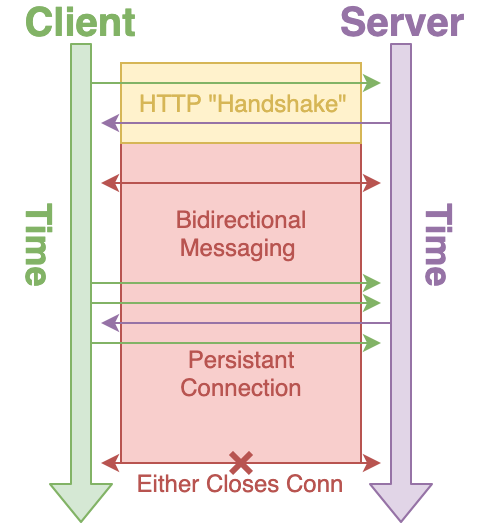

The diagram above was exported from draw.io. Its source (the exported page's mxGraphModel, read from the mxfile embedded in the PNG):
<mxGraphModel dx="498" dy="329" grid="1" gridSize="10" guides="1" tooltips="1" connect="1" arrows="1" fold="1" page="1" pageScale="1" pageWidth="850" pageHeight="1100" math="0" shadow="0">
  <root>
    <mxCell id="0" />
    <mxCell id="1" parent="0" />
    <mxCell id="GPx0Rao75SHK5_y47L6I-9" value="&lt;font color=&quot;#b85450&quot;&gt;Bidirectional Messaging&amp;nbsp;&lt;br&gt;&lt;br&gt;&lt;br&gt;&lt;br&gt;Persistant&lt;br&gt;Connection&lt;/font&gt;&lt;br&gt;" style="rounded=0;whiteSpace=wrap;html=1;fillColor=#f8cecc;strokeColor=#b85450;" vertex="1" parent="1">
      <mxGeometry x="100" y="170" width="120" height="160" as="geometry" />
    </mxCell>
    <mxCell id="GPx0Rao75SHK5_y47L6I-6" value="&lt;font color=&quot;#d6b656&quot;&gt;HTTP &quot;Handshake&quot;&lt;/font&gt;" style="rounded=0;whiteSpace=wrap;html=1;fillColor=#fff2cc;strokeColor=#d6b656;" vertex="1" parent="1">
      <mxGeometry x="100" y="130" width="120" height="40" as="geometry" />
    </mxCell>
    <mxCell id="GPx0Rao75SHK5_y47L6I-4" value="" style="endArrow=classic;html=1;fillColor=#e1d5e7;strokeColor=#9673a6;" edge="1" parent="1">
      <mxGeometry width="50" height="50" relative="1" as="geometry">
        <mxPoint x="240" y="160" as="sourcePoint" />
        <mxPoint x="90" y="160" as="targetPoint" />
      </mxGeometry>
    </mxCell>
    <mxCell id="GPx0Rao75SHK5_y47L6I-7" value="" style="endArrow=classic;html=1;fillColor=#d5e8d4;strokeColor=#82b366;" edge="1" parent="1">
      <mxGeometry width="50" height="50" relative="1" as="geometry">
        <mxPoint x="80" y="140" as="sourcePoint" />
        <mxPoint x="230" y="140" as="targetPoint" />
      </mxGeometry>
    </mxCell>
    <mxCell id="GPx0Rao75SHK5_y47L6I-10" value="" style="endArrow=classic;startArrow=classic;html=1;fillColor=#f8cecc;strokeColor=#b85450;" edge="1" parent="1">
      <mxGeometry width="50" height="50" relative="1" as="geometry">
        <mxPoint x="90" y="190" as="sourcePoint" />
        <mxPoint x="230" y="190" as="targetPoint" />
      </mxGeometry>
    </mxCell>
    <mxCell id="GPx0Rao75SHK5_y47L6I-11" value="" style="endArrow=classic;startArrow=classic;html=1;fillColor=#f8cecc;strokeColor=#b85450;" edge="1" parent="1">
      <mxGeometry width="50" height="50" relative="1" as="geometry">
        <mxPoint x="90" y="330" as="sourcePoint" />
        <mxPoint x="230" y="330" as="targetPoint" />
      </mxGeometry>
    </mxCell>
    <mxCell id="GPx0Rao75SHK5_y47L6I-12" value="&lt;font color=&quot;#b85450&quot;&gt;Either Closes Conn&lt;/font&gt;&lt;br&gt;" style="text;html=1;strokeColor=none;fillColor=none;align=center;verticalAlign=middle;whiteSpace=wrap;rounded=0;" vertex="1" parent="1">
      <mxGeometry x="90" y="330" width="140" height="20" as="geometry" />
    </mxCell>
    <mxCell id="GPx0Rao75SHK5_y47L6I-16" value="" style="endArrow=classic;html=1;strokeColor=#82b366;fillColor=#d5e8d4;" edge="1" parent="1">
      <mxGeometry width="50" height="50" relative="1" as="geometry">
        <mxPoint x="80" y="250" as="sourcePoint" />
        <mxPoint x="230" y="250" as="targetPoint" />
      </mxGeometry>
    </mxCell>
    <mxCell id="GPx0Rao75SHK5_y47L6I-17" value="" style="endArrow=classic;html=1;strokeColor=#9673a6;fillColor=#e1d5e7;" edge="1" parent="1">
      <mxGeometry width="50" height="50" relative="1" as="geometry">
        <mxPoint x="240" y="260" as="sourcePoint" />
        <mxPoint x="90" y="260" as="targetPoint" />
      </mxGeometry>
    </mxCell>
    <mxCell id="GPx0Rao75SHK5_y47L6I-18" value="" style="endArrow=classic;html=1;strokeColor=#82b366;fillColor=#d5e8d4;" edge="1" parent="1">
      <mxGeometry width="50" height="50" relative="1" as="geometry">
        <mxPoint x="80" y="240" as="sourcePoint" />
        <mxPoint x="230" y="240" as="targetPoint" />
      </mxGeometry>
    </mxCell>
    <mxCell id="GPx0Rao75SHK5_y47L6I-20" value="" style="endArrow=classic;html=1;strokeColor=#82b366;fillColor=#d5e8d4;" edge="1" parent="1">
      <mxGeometry width="50" height="50" relative="1" as="geometry">
        <mxPoint x="80" y="270" as="sourcePoint" />
        <mxPoint x="230" y="270" as="targetPoint" />
      </mxGeometry>
    </mxCell>
    <mxCell id="GPx0Rao75SHK5_y47L6I-1" value="" style="shape=flexArrow;endArrow=classic;html=1;fillColor=#d5e8d4;strokeColor=#82b366;" edge="1" parent="1">
      <mxGeometry width="50" height="50" relative="1" as="geometry">
        <mxPoint x="80" y="120" as="sourcePoint" />
        <mxPoint x="80" y="360" as="targetPoint" />
      </mxGeometry>
    </mxCell>
    <mxCell id="GPx0Rao75SHK5_y47L6I-2" value="" style="shape=flexArrow;endArrow=classic;html=1;fillColor=#e1d5e7;strokeColor=#9673a6;" edge="1" parent="1">
      <mxGeometry width="50" height="50" relative="1" as="geometry">
        <mxPoint x="240" y="120" as="sourcePoint" />
        <mxPoint x="240" y="360" as="targetPoint" />
      </mxGeometry>
    </mxCell>
    <mxCell id="GPx0Rao75SHK5_y47L6I-21" value="&lt;span style=&quot;font-size: 20px&quot;&gt;&lt;b&gt;&lt;font color=&quot;#9673a6&quot;&gt;Server&lt;/font&gt;&lt;/b&gt;&lt;/span&gt;" style="text;html=1;strokeColor=none;fillColor=none;align=center;verticalAlign=middle;whiteSpace=wrap;rounded=0;" vertex="1" parent="1">
      <mxGeometry x="200" y="100" width="80" height="20" as="geometry" />
    </mxCell>
    <mxCell id="GPx0Rao75SHK5_y47L6I-23" value="&lt;span style=&quot;font-size: 20px&quot;&gt;&lt;b&gt;&lt;font color=&quot;#82b366&quot;&gt;Client&lt;/font&gt;&lt;/b&gt;&lt;/span&gt;" style="text;html=1;strokeColor=none;fillColor=none;align=center;verticalAlign=middle;whiteSpace=wrap;rounded=0;" vertex="1" parent="1">
      <mxGeometry x="40" y="100" width="80" height="20" as="geometry" />
    </mxCell>
    <mxCell id="GPx0Rao75SHK5_y47L6I-27" value="&lt;b&gt;&lt;font style=&quot;font-size: 18px&quot; color=&quot;#9673a6&quot;&gt;Time&lt;/font&gt;&lt;/b&gt;" style="text;html=1;strokeColor=none;fillColor=none;align=center;verticalAlign=middle;whiteSpace=wrap;rounded=0;rotation=90;" vertex="1" parent="1">
      <mxGeometry x="240" y="210" width="40" height="20" as="geometry" />
    </mxCell>
    <mxCell id="GPx0Rao75SHK5_y47L6I-29" value="&lt;b&gt;&lt;font style=&quot;font-size: 18px&quot; color=&quot;#82b366&quot;&gt;Time&lt;/font&gt;&lt;/b&gt;" style="text;html=1;strokeColor=none;fillColor=none;align=center;verticalAlign=middle;whiteSpace=wrap;rounded=0;rotation=90;" vertex="1" parent="1">
      <mxGeometry x="40" y="210" width="40" height="20" as="geometry" />
    </mxCell>
    <mxCell id="GPx0Rao75SHK5_y47L6I-32" value="" style="shape=umlDestroy;whiteSpace=wrap;html=1;strokeWidth=3;fillColor=#f8cecc;strokeColor=#b85450;" vertex="1" parent="1">
      <mxGeometry x="155" y="325" width="10" height="10" as="geometry" />
    </mxCell>
  </root>
</mxGraphModel>